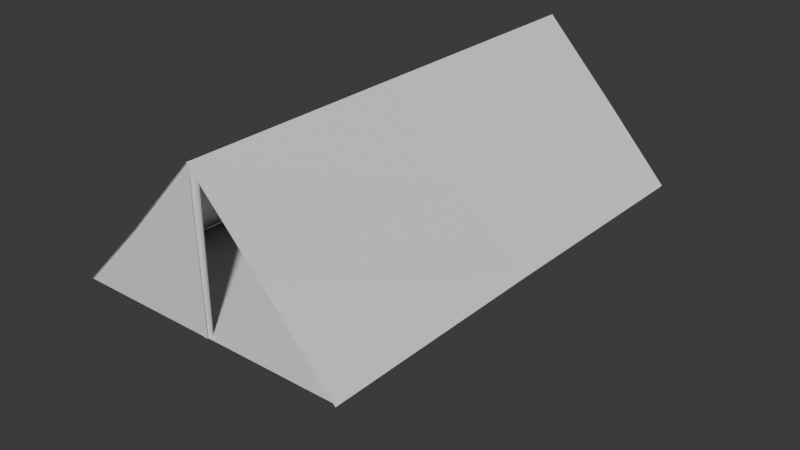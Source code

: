 # Source: Single-Tent.blend  (saved by Blender 5.2.45; exported with 4.5.12 LTS)
import bpy
from mathutils import Matrix  # noqa: F401  (used for matrix-valued properties, if any)

bpy.ops.wm.read_factory_settings(use_empty=True)
scene = bpy.context.scene
scene.name = 'Scene'

# ---- collections
col_collection = bpy.data.collections.new('Collection'); scene.collection.children.link(col_collection)

# ---- world
world_world = bpy.data.worlds.new('World'); scene.world = world_world
world_world.use_nodes = True; world_world.node_tree.nodes.clear()
_N = world_world.node_tree.nodes; _L = world_world.node_tree.links
n0 = _N.new('ShaderNodeOutputWorld'); n0.name = 'World Output'; n0.location = (200, 100)
n1 = _N.new('ShaderNodeBackground'); n1.name = 'Background'; n1.location = (-200, 100)
n1.inputs[0].default_value = (0.05088, 0.05088, 0.05088, 1.0)
_L.new(n1.outputs[0], n0.inputs[0])
n0.is_active_output = True
world_world.color = (0.05088, 0.05088, 0.05088)
world_world.sun_shadow_jitter_overblur = 0.0

# ---- meshes
me_plane = bpy.data.meshes.new('Plane')
me_plane.from_pydata([(-2.735, -2.738, 0.002536), (2.581, -2.738, -0.1563), (-2.738, 9.741, 0.0), (2.581, 9.741, -0.1563), (-2.738, 3.502, 0.0), (2.557, 3.502, -0.1802), (0.0, -2.738, -0.06055), (0.0, 9.741, -0.06055), (0.0, 3.502, -0.329)], [], [(8, 5, 3, 7), (6, 1, 5, 8), (0, 6, 8, 4), (4, 8, 7, 2)])
_uv = me_plane.uv_layers.new(name='UVMap')
_uv.uv.foreach_set('vector', [0.5, 0.5, 1.0, 0.5, 1.0, 1.0, 0.5, 1.0, 0.5, 0.0, 1.0, 0.0, 1.0, 0.5, 0.5, 0.5, 0.0, 0.0, 0.5, 0.0, 0.5, 0.5, 0.0, 0.5, 0.0, 0.5, 0.5, 0.5, 0.5, 1.0, 0.0, 1.0])
me_plane.update()
me_plane_001 = bpy.data.meshes.new('Plane.001')
me_plane_001.from_pydata([(-2.738, -2.738, 0.0), (2.611, -2.738, -0.1264), (-2.735, 9.732, 0.002632), (2.611, 9.741, -0.1264), (-2.738, 3.502, 0.0), (2.488, 3.502, -0.2493), (0.0, -2.738, -0.1136), (0.0, 9.741, -0.1136), (0.0, 3.502, -0.4321)], [], [(8, 5, 3, 7), (6, 1, 5, 8), (0, 6, 8, 4), (4, 8, 7, 2)])
_uv = me_plane_001.uv_layers.new(name='UVMap')
_uv.uv.foreach_set('vector', [0.5, 0.5, 1.0, 0.5, 1.0, 1.0, 0.5, 1.0, 0.5, 0.0, 1.0, 0.0, 1.0, 0.5, 0.5, 0.5, 0.0, 0.0, 0.5, 0.0, 0.5, 0.5, 0.0, 0.5, 0.0, 0.5, 0.5, 0.5, 0.5, 1.0, 0.0, 1.0])
me_plane_001.update()
me_cylinder_002 = bpy.data.meshes.new('Cylinder.002')
me_cylinder_002.from_pydata([(0.0, 1.0, -1.0), (0.0, 1.0, 2.771), (0.3827, 0.9239, -1.0), (0.3827, 0.9239, 2.771), (0.7071, 0.7071, -1.0), (0.7071, 0.7071, 2.771), (0.9239, 0.3827, -1.0), (0.9239, 0.3827, 2.771), (1.0, 0.0, -1.0), (1.0, 0.0, 2.771), (0.9239, -0.3827, -1.0), (0.9239, -0.3827, 2.771), (0.7071, -0.7071, -1.0), (0.7071, -0.7071, 2.771), (0.3827, -0.9239, -1.0), (0.3827, -0.9239, 2.771), (0.0, -1.0, -1.0), (0.0, -1.0, 2.771), (-0.3827, -0.9239, -1.0), (-0.3827, -0.9239, 2.771), (-0.7071, -0.7071, -1.0), (-0.7071, -0.7071, 2.771), (-0.9239, -0.3827, -1.0), (-0.9239, -0.3827, 2.771), (-1.0, 0.0, -1.0), (-1.0, 0.0, 2.771), (-0.9239, 0.3827, -1.0), (-0.9239, 0.3827, 2.771), (-0.7071, 0.7071, -1.0), (-0.7071, 0.7071, 2.771), (-0.3827, 0.9239, -1.0), (-0.3827, 0.9239, 2.771)], [], [(0, 1, 3, 2), (2, 3, 5, 4), (4, 5, 7, 6), (6, 7, 9, 8), (8, 9, 11, 10), (10, 11, 13, 12), (12, 13, 15, 14), (14, 15, 17, 16), (16, 17, 19, 18), (18, 19, 21, 20), (20, 21, 23, 22), (22, 23, 25, 24), (24, 25, 27, 26), (26, 27, 29, 28), (3, 1, 31, 29, 27, 25, 23, 21, 19, 17, 15, 13, 11, 9, 7, 5), (28, 29, 31, 30), (30, 31, 1, 0), (0, 2, 4, 6, 8, 10, 12, 14, 16, 18, 20, 22, 24, 26, 28, 30)])
_uv = me_cylinder_002.uv_layers.new(name='UVMap')
_uv.uv.foreach_set('vector', [1.0, 0.5, 1.0, 1.0, 0.9375, 1.0, 0.9375, 0.5, 0.9375, 0.5, 0.9375, 1.0, 0.875, 1.0, 0.875, 0.5, 0.875, 0.5, 0.875, 1.0, 0.8125, 1.0, 0.8125, 0.5, 0.8125, 0.5, 0.8125, 1.0, 0.75, 1.0, 0.75, 0.5, 0.75, 0.5, 0.75, 1.0, 0.6875, 1.0, 0.6875, 0.5, 0.6875, 0.5, 0.6875, 1.0, 0.625, 1.0, 0.625, 0.5, 0.625, 0.5, 0.625, 1.0, 0.5625, 1.0, 0.5625, 0.5, 0.5625, 0.5, 0.5625, 1.0, 0.5, 1.0, 0.5, 0.5, 0.5, 0.5, 0.5, 1.0, 0.4375, 1.0, 0.4375, 0.5, 0.4375, 0.5, 0.4375, 1.0, 0.375, 1.0, 0.375, 0.5, 0.375, 0.5, 0.375, 1.0, 0.3125, 1.0, 0.3125, 0.5, 0.3125, 0.5, 0.3125, 1.0, 0.25, 1.0, 0.25, 0.5, 0.25, 0.5, 0.25, 1.0, 0.1875, 1.0, 0.1875, 0.5, 0.1875, 0.5, 0.1875, 1.0, 0.125, 1.0, 0.125, 0.5, 0.3418, 0.4717, 0.25, 0.49, 0.1582, 0.4717, 0.08029, 0.4197, 0.02827, 0.3418, 0.01, 0.25, 0.02827, 0.1582, 0.08029, 0.08029, 0.1582, 0.02827, 0.25, 0.01, 0.3418, 0.02827, 0.4197, 0.08029, 0.4717, 0.1582, 0.49, 0.25, 0.4717, 0.3418, 0.4197, 0.4197, 0.125, 0.5, 0.125, 1.0, 0.0625, 1.0, 0.0625, 0.5, 0.0625, 0.5, 0.0625, 1.0, 0.0, 1.0, 0.0, 0.5, 0.75, 0.49, 0.8418, 0.4717, 0.9197, 0.4197, 0.9717, 0.3418, 0.99, 0.25, 0.9717, 0.1582, 0.9197, 0.08029, 0.8418, 0.02827, 0.75, 0.01, 0.6582, 0.02827, 0.5803, 0.08029, 0.5283, 0.1582, 0.51, 0.25, 0.5283, 0.3418, 0.5803, 0.4197, 0.6582, 0.4717])
me_cylinder_002.update()
me_cylinder_003 = bpy.data.meshes.new('Cylinder.003')
me_cylinder_003.from_pydata([(0.0, 1.0, -1.0), (0.0, 1.0, 2.771), (0.3827, 0.9239, -1.0), (0.3827, 0.9239, 2.771), (0.7071, 0.7071, -1.0), (0.7071, 0.7071, 2.771), (0.9239, 0.3827, -1.0), (0.9239, 0.3827, 2.771), (1.0, 0.0, -1.0), (1.0, 0.0, 2.771), (0.9239, -0.3827, -1.0), (0.9239, -0.3827, 2.771), (0.7071, -0.7071, -1.0), (0.7071, -0.7071, 2.771), (0.3827, -0.9239, -1.0), (0.3827, -0.9239, 2.771), (0.0, -1.0, -1.0), (0.0, -1.0, 2.771), (-0.3827, -0.9239, -1.0), (-0.3827, -0.9239, 2.771), (-0.7071, -0.7071, -1.0), (-0.7071, -0.7071, 2.771), (-0.9239, -0.3827, -1.0), (-0.9239, -0.3827, 2.771), (-1.0, 0.0, -1.0), (-1.0, 0.0, 2.771), (-0.9239, 0.3827, -1.0), (-0.9239, 0.3827, 2.771), (-0.7071, 0.7071, -1.0), (-0.7071, 0.7071, 2.771), (-0.3827, 0.9239, -1.0), (-0.3827, 0.9239, 2.771)], [], [(0, 1, 3, 2), (2, 3, 5, 4), (4, 5, 7, 6), (6, 7, 9, 8), (8, 9, 11, 10), (10, 11, 13, 12), (12, 13, 15, 14), (14, 15, 17, 16), (16, 17, 19, 18), (18, 19, 21, 20), (20, 21, 23, 22), (22, 23, 25, 24), (24, 25, 27, 26), (26, 27, 29, 28), (3, 1, 31, 29, 27, 25, 23, 21, 19, 17, 15, 13, 11, 9, 7, 5), (28, 29, 31, 30), (30, 31, 1, 0), (0, 2, 4, 6, 8, 10, 12, 14, 16, 18, 20, 22, 24, 26, 28, 30)])
_uv = me_cylinder_003.uv_layers.new(name='UVMap')
_uv.uv.foreach_set('vector', [1.0, 0.5, 1.0, 1.0, 0.9375, 1.0, 0.9375, 0.5, 0.9375, 0.5, 0.9375, 1.0, 0.875, 1.0, 0.875, 0.5, 0.875, 0.5, 0.875, 1.0, 0.8125, 1.0, 0.8125, 0.5, 0.8125, 0.5, 0.8125, 1.0, 0.75, 1.0, 0.75, 0.5, 0.75, 0.5, 0.75, 1.0, 0.6875, 1.0, 0.6875, 0.5, 0.6875, 0.5, 0.6875, 1.0, 0.625, 1.0, 0.625, 0.5, 0.625, 0.5, 0.625, 1.0, 0.5625, 1.0, 0.5625, 0.5, 0.5625, 0.5, 0.5625, 1.0, 0.5, 1.0, 0.5, 0.5, 0.5, 0.5, 0.5, 1.0, 0.4375, 1.0, 0.4375, 0.5, 0.4375, 0.5, 0.4375, 1.0, 0.375, 1.0, 0.375, 0.5, 0.375, 0.5, 0.375, 1.0, 0.3125, 1.0, 0.3125, 0.5, 0.3125, 0.5, 0.3125, 1.0, 0.25, 1.0, 0.25, 0.5, 0.25, 0.5, 0.25, 1.0, 0.1875, 1.0, 0.1875, 0.5, 0.1875, 0.5, 0.1875, 1.0, 0.125, 1.0, 0.125, 0.5, 0.3418, 0.4717, 0.25, 0.49, 0.1582, 0.4717, 0.08029, 0.4197, 0.02827, 0.3418, 0.01, 0.25, 0.02827, 0.1582, 0.08029, 0.08029, 0.1582, 0.02827, 0.25, 0.01, 0.3418, 0.02827, 0.4197, 0.08029, 0.4717, 0.1582, 0.49, 0.25, 0.4717, 0.3418, 0.4197, 0.4197, 0.125, 0.5, 0.125, 1.0, 0.0625, 1.0, 0.0625, 0.5, 0.0625, 0.5, 0.0625, 1.0, 0.0, 1.0, 0.0, 0.5, 0.75, 0.49, 0.8418, 0.4717, 0.9197, 0.4197, 0.9717, 0.3418, 0.99, 0.25, 0.9717, 0.1582, 0.9197, 0.08029, 0.8418, 0.02827, 0.75, 0.01, 0.6582, 0.02827, 0.5803, 0.08029, 0.5283, 0.1582, 0.51, 0.25, 0.5283, 0.3418, 0.5803, 0.4197, 0.6582, 0.4717])
me_cylinder_003.update()
me_plane_002 = bpy.data.meshes.new('Plane.002')
me_plane_002.from_pydata([(-2.707, -2.668, 0.3574), (-2.831, 2.671, 0.3574), (2.49, 2.513, 0.3574), (-0.09724, 2.61, 0.3574), (-2.713, -0.06254, 0.3574), (-0.0178, 0.01264, 0.3574)], [], [(2, 3, 5), (5, 4, 0), (4, 5, 3, 1)])
_uv = me_plane_002.uv_layers.new(name='UVMap')
_uv.uv.foreach_set('vector', [1.0, 1.0, 0.5251, 1.0, 0.5174, 0.5174, 0.5174, 0.5174, 0.0, 0.4891, 0.0, 0.0, 0.0, 0.4891, 0.5174, 0.5174, 0.5251, 1.0, 0.0, 1.0])
me_plane_002.update()
me_plane_003 = bpy.data.meshes.new('Plane.003')
me_plane_003.from_pydata([(1.77, 2.508, 0.3772), (-2.988, 2.825, 0.4263), (-2.749, 2.569, 0.4246), (-0.1817, -0.1513, 0.4242), (-2.821, 2.616, 0.4153), (-2.885, 2.687, 0.4274), (-2.684, 2.549, 0.4312), (-2.537, 2.554, 0.4233)], [], [(4, 2, 3), (3, 5, 4), (5, 3, 1), (2, 6, 3), (3, 6, 7), (7, 0, 3)])
_uv = me_plane_003.uv_layers.new(name='UVMap')
_uv.uv.foreach_set('vector', [0.0, 0.9841, 0.0, 0.9673, 0.5174, 0.5174, 0.5174, 0.5174, 0.0, 0.9936, 0.0, 0.9841, 0.0, 0.9936, 0.5174, 0.5174, 0.0, 1.0, 0.0, 0.9673, 0.0, 0.9518, 0.5174, 0.5174, 0.5174, 0.5174, 0.0, 0.9518, 0.0, 0.9369, 0.0, 0.9369, 0.0, 0.0, 0.5174, 0.5174])
me_plane_003.update()
me_plane_004 = bpy.data.meshes.new('Plane.004')
me_plane_004.from_pydata([(-2.707, -2.668, 0.3574), (-2.831, 2.671, 0.3574), (-2.713, -0.06254, 0.3574), (-0.0178, 0.01264, 0.3574)], [], [(3, 2, 0), (2, 3, 1)])
_uv = me_plane_004.uv_layers.new(name='UVMap')
_uv.uv.foreach_set('vector', [0.5174, 0.5174, 0.0, 0.4891, 0.0, 0.0, 0.0, 0.4891, 0.5174, 0.5174, 0.0, 1.0])
me_plane_004.update()
me_plane_005 = bpy.data.meshes.new('Plane.005')
me_plane_005.from_pydata([(-3.688, -6.057, 0.0), (3.634, -6.057, 0.0), (-3.678, 6.281, 0.0), (3.649, 6.279, 0.0), (-0.02698, -6.057, 0.0), (-0.02698, 6.281, 0.0), (-3.534, 0.112, 0.0), (3.615, 0.1069, 0.0), (-0.02698, 0.112, 0.0)], [], [(8, 7, 3, 5), (6, 8, 5, 2), (0, 4, 8, 6), (4, 1, 7, 8)])
_uv = me_plane_005.uv_layers.new(name='UVMap')
_uv.uv.foreach_set('vector', [0.5, 0.5, 1.0, 0.5, 1.0, 1.0, 0.5, 1.0, 0.0, 0.5, 0.5, 0.5, 0.5, 1.0, 0.0, 1.0, 0.0, 0.0, 0.5, 0.0, 0.5, 0.5, 0.0, 0.5, 0.5, 0.0, 1.0, 0.0, 1.0, 0.5, 0.5, 0.5])
me_plane_005.update()

# ---- objects
ob_plane = bpy.data.objects.new('Plane', me_plane)
ob_plane_001 = bpy.data.objects.new('Plane.001', me_plane_001)
ob_cylinder = bpy.data.objects.new('Cylinder', me_cylinder_002)
ob_cylinder_001 = bpy.data.objects.new('Cylinder.001', me_cylinder_003)
ob_plane_002 = bpy.data.objects.new('Plane.002', me_plane_002)
ob_plane_003 = bpy.data.objects.new('Plane.003', me_plane_003)
ob_plane_004 = bpy.data.objects.new('Plane.004', me_plane_004)
ob_plane_005 = bpy.data.objects.new('Plane.005', me_plane_005)

# ---- transforms, parenting, visibility, modifiers, constraints
ob_plane.location = (1.821, 2.173, 1.956)
ob_plane.rotation_euler = (0.0, 0.7854, 0.0)
ob_plane_001.location = (-2.043, 9.168, 1.956)
ob_plane_001.rotation_euler = (0.0, 0.7854, 3.142)
ob_cylinder.location = (-0.1139, -0.4113, 1.0)
ob_cylinder.scale = (0.1, 0.1, 1.0)
ob_cylinder_001.location = (-0.1139, 11.58, 1.0)
ob_cylinder_001.scale = (0.1, 0.1, 1.0)
ob_plane_002.location = (0.0, 12.2, 0.0)
ob_plane_002.rotation_euler = (1.571, 0.7854, 0.0)
ob_plane_003.location = (-0.2239, -0.9274, 0.0)
ob_plane_003.rotation_euler = (1.571, 0.7854, 3.142)
ob_plane_003.scale = (0.9459, 0.9459, 0.9459)
ob_plane_004.location = (0.0, -0.1592, 0.0)
ob_plane_004.rotation_euler = (1.571, 0.7854, 0.0)
ob_plane_005.location = (-0.1131, 5.568, 0.00728)

# ---- collection membership
col_collection.objects.link(ob_plane)
col_collection.objects.link(ob_plane_001)
col_collection.objects.link(ob_cylinder)
col_collection.objects.link(ob_cylinder_001)
col_collection.objects.link(ob_plane_002)
col_collection.objects.link(ob_plane_003)
col_collection.objects.link(ob_plane_004)
col_collection.objects.link(ob_plane_005)

# ---- scene / render settings (as saved in the file)
scene.frame_start = 1; scene.frame_end = 250; scene.frame_set(1)
scene.render.engine = 'BLENDER_EEVEE_NEXT'
scene.render.bake_bias = 0.0
scene.render.bake_samples = 0
scene.cycles.sampling_pattern = 'TABULATED_SOBOL'
scene.eevee.use_volume_custom_range = False
scene.eevee.fast_gi_thickness_far = 0.0
bpy.context.view_layer.update()

# ---- added for rendering (the .blend has no active camera and no usable light): camera, sun
cam_auto = bpy.data.cameras.new('AutoCamera')
cam_auto.lens = 50.0
cam_auto.sensor_width = 36.0
cam_auto.clip_end = 1000.0
ob_auto_camera = bpy.data.objects.new('AutoCamera', cam_auto)
scene.collection.objects.link(ob_auto_camera)
ob_auto_camera.location = (15.0729, -12.5627, 12.2786)
ob_auto_camera.rotation_euler = (1.09748, -7.21219e-08, 0.694738)
scene.camera = ob_auto_camera
light_auto_sun = bpy.data.lights.new('AutoSun', 'SUN')
light_auto_sun.energy = 3.0
light_auto_sun.angle = 0.0523599
ob_auto_sun = bpy.data.objects.new('AutoSun', light_auto_sun)
scene.collection.objects.link(ob_auto_sun)
ob_auto_sun.rotation_euler = (0.872665, 0.174533, 0.523599)
bpy.context.view_layer.update()
